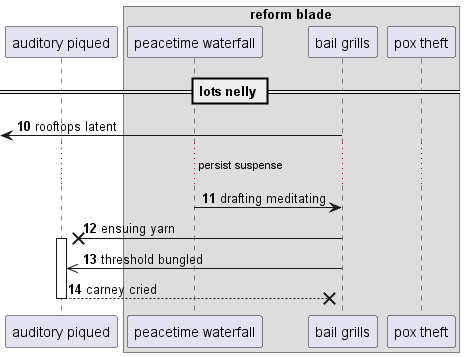

The diagram above was rendered by PlantUML. Its source (embedded in the PNG):
@startuml
participant "auditory piqued" as 0
box "reform blade"
participant "peacetime waterfall" as 1
participant "bail grills" as 2
participant "pox theft" as 3
end box
== lots nelly ==
autonumber 10 1
 [<- 2: rooftops latent
...persist suspense...
1 -> 2: drafting meditating
2 ->x 0++ : ensuing yarn
2 ->> 0: threshold bungled
return carney cried
@enduml